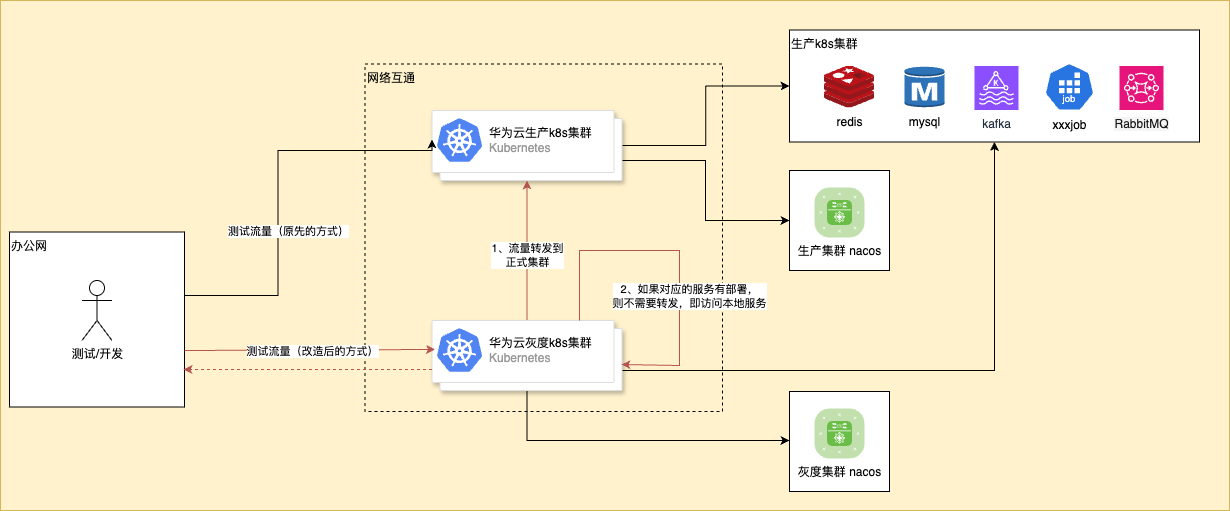

The diagram above was exported from draw.io. Its source (the exported page's mxGraphModel, read from the mxfile embedded in the PNG):
<mxGraphModel dx="1674" dy="758" grid="1" gridSize="10" guides="1" tooltips="1" connect="1" arrows="1" fold="1" page="1" pageScale="1" pageWidth="827" pageHeight="1169" math="0" shadow="0">
  <root>
    <mxCell id="0" />
    <mxCell id="1" parent="0" />
    <mxCell id="63gRPWyMB4gLz3Kyw68p-20" value="" style="rounded=0;whiteSpace=wrap;html=1;fillColor=#fff2cc;strokeColor=#d6b656;" vertex="1" parent="1">
      <mxGeometry x="60" y="120" width="1229" height="510" as="geometry" />
    </mxCell>
    <mxCell id="63gRPWyMB4gLz3Kyw68p-46" value="网络互通" style="rounded=0;whiteSpace=wrap;html=1;fillColor=none;dashed=1;align=left;verticalAlign=top;" vertex="1" parent="1">
      <mxGeometry x="424.5" y="183.5" width="357.5" height="347.5" as="geometry" />
    </mxCell>
    <mxCell id="63gRPWyMB4gLz3Kyw68p-25" value="生产k8s集群" style="rounded=0;whiteSpace=wrap;html=1;align=left;verticalAlign=top;" vertex="1" parent="1">
      <mxGeometry x="849" y="149.5" width="410" height="112" as="geometry" />
    </mxCell>
    <mxCell id="63gRPWyMB4gLz3Kyw68p-2" value="办公网" style="whiteSpace=wrap;html=1;aspect=fixed;align=left;verticalAlign=top;" vertex="1" parent="1">
      <mxGeometry x="69" y="351.5" width="175" height="175" as="geometry" />
    </mxCell>
    <mxCell id="63gRPWyMB4gLz3Kyw68p-1" value="测试/开发" style="shape=umlActor;verticalLabelPosition=bottom;verticalAlign=top;html=1;outlineConnect=0;" vertex="1" parent="1">
      <mxGeometry x="141.5" y="400" width="30" height="60" as="geometry" />
    </mxCell>
    <mxCell id="63gRPWyMB4gLz3Kyw68p-30" style="edgeStyle=orthogonalEdgeStyle;rounded=0;orthogonalLoop=1;jettySize=auto;html=1;" edge="1" parent="1" source="63gRPWyMB4gLz3Kyw68p-5" target="63gRPWyMB4gLz3Kyw68p-25">
      <mxGeometry relative="1" as="geometry" />
    </mxCell>
    <mxCell id="63gRPWyMB4gLz3Kyw68p-43" style="edgeStyle=orthogonalEdgeStyle;rounded=0;orthogonalLoop=1;jettySize=auto;html=1;entryX=0;entryY=0.5;entryDx=0;entryDy=0;" edge="1" parent="1" source="63gRPWyMB4gLz3Kyw68p-5" target="63gRPWyMB4gLz3Kyw68p-37">
      <mxGeometry relative="1" as="geometry">
        <Array as="points">
          <mxPoint x="765" y="280" />
          <mxPoint x="765" y="340" />
        </Array>
      </mxGeometry>
    </mxCell>
    <mxCell id="63gRPWyMB4gLz3Kyw68p-5" value="" style="shape=mxgraph.gcp2.doubleRect;strokeColor=#dddddd;shadow=1;strokeWidth=1;" vertex="1" parent="1">
      <mxGeometry x="491.5" y="230" width="190" height="70" as="geometry" />
    </mxCell>
    <mxCell id="63gRPWyMB4gLz3Kyw68p-6" value="&lt;font color=&quot;#000000&quot;&gt;华为云生产k8s集群&lt;/font&gt;&lt;br&gt;Kubernetes" style="sketch=0;dashed=0;connectable=0;html=1;fillColor=#5184F3;strokeColor=none;shape=mxgraph.gcp2.kubernetes_logo;part=1;labelPosition=right;verticalLabelPosition=middle;align=left;verticalAlign=middle;spacingLeft=5;fontColor=#999999;fontSize=12;" vertex="1" parent="63gRPWyMB4gLz3Kyw68p-5">
      <mxGeometry width="45" height="43.65" relative="1" as="geometry">
        <mxPoint x="5" y="7.675000000000001" as="offset" />
      </mxGeometry>
    </mxCell>
    <mxCell id="63gRPWyMB4gLz3Kyw68p-7" style="edgeStyle=orthogonalEdgeStyle;rounded=0;orthogonalLoop=1;jettySize=auto;html=1;entryX=0;entryY=0.414;entryDx=0;entryDy=0;entryPerimeter=0;" edge="1" parent="1" source="63gRPWyMB4gLz3Kyw68p-2" target="63gRPWyMB4gLz3Kyw68p-5">
      <mxGeometry relative="1" as="geometry">
        <Array as="points">
          <mxPoint x="337.5" y="415" />
          <mxPoint x="337.5" y="270" />
        </Array>
      </mxGeometry>
    </mxCell>
    <mxCell id="63gRPWyMB4gLz3Kyw68p-9" value="测试流量（原先的方式）" style="edgeLabel;html=1;align=center;verticalAlign=middle;resizable=0;points=[];" vertex="1" connectable="0" parent="63gRPWyMB4gLz3Kyw68p-7">
      <mxGeometry x="-0.6902" y="-1" relative="1" as="geometry">
        <mxPoint x="40" y="-66" as="offset" />
      </mxGeometry>
    </mxCell>
    <mxCell id="63gRPWyMB4gLz3Kyw68p-14" style="edgeStyle=orthogonalEdgeStyle;rounded=0;orthogonalLoop=1;jettySize=auto;html=1;entryX=0.5;entryY=1;entryDx=0;entryDy=0;fillColor=#f8cecc;strokeColor=#b85450;" edge="1" parent="1" source="63gRPWyMB4gLz3Kyw68p-10" target="63gRPWyMB4gLz3Kyw68p-5">
      <mxGeometry relative="1" as="geometry" />
    </mxCell>
    <mxCell id="63gRPWyMB4gLz3Kyw68p-15" value="1、流量转发到&lt;div&gt;正式集群&lt;/div&gt;" style="edgeLabel;html=1;align=center;verticalAlign=middle;resizable=0;points=[];" vertex="1" connectable="0" parent="63gRPWyMB4gLz3Kyw68p-14">
      <mxGeometry x="-0.0571" relative="1" as="geometry">
        <mxPoint as="offset" />
      </mxGeometry>
    </mxCell>
    <mxCell id="63gRPWyMB4gLz3Kyw68p-44" style="edgeStyle=orthogonalEdgeStyle;rounded=0;orthogonalLoop=1;jettySize=auto;html=1;" edge="1" parent="1" source="63gRPWyMB4gLz3Kyw68p-10" target="63gRPWyMB4gLz3Kyw68p-39">
      <mxGeometry relative="1" as="geometry">
        <Array as="points">
          <mxPoint x="587" y="560" />
        </Array>
      </mxGeometry>
    </mxCell>
    <mxCell id="63gRPWyMB4gLz3Kyw68p-45" style="edgeStyle=orthogonalEdgeStyle;rounded=0;orthogonalLoop=1;jettySize=auto;html=1;" edge="1" parent="1" source="63gRPWyMB4gLz3Kyw68p-10" target="63gRPWyMB4gLz3Kyw68p-25">
      <mxGeometry relative="1" as="geometry">
        <Array as="points">
          <mxPoint x="1054" y="490" />
        </Array>
      </mxGeometry>
    </mxCell>
    <mxCell id="63gRPWyMB4gLz3Kyw68p-10" value="" style="shape=mxgraph.gcp2.doubleRect;strokeColor=#dddddd;shadow=1;strokeWidth=1;" vertex="1" parent="1">
      <mxGeometry x="491.5" y="440" width="190" height="70" as="geometry" />
    </mxCell>
    <mxCell id="63gRPWyMB4gLz3Kyw68p-11" value="&lt;font color=&quot;#000000&quot;&gt;华为云灰度k8s集群&lt;/font&gt;&lt;br&gt;Kubernetes" style="sketch=0;dashed=0;connectable=0;html=1;fillColor=#5184F3;strokeColor=none;shape=mxgraph.gcp2.kubernetes_logo;part=1;labelPosition=right;verticalLabelPosition=middle;align=left;verticalAlign=middle;spacingLeft=5;fontColor=#999999;fontSize=12;" vertex="1" parent="63gRPWyMB4gLz3Kyw68p-10">
      <mxGeometry width="45" height="43.65" relative="1" as="geometry">
        <mxPoint x="5" y="7.675000000000001" as="offset" />
      </mxGeometry>
    </mxCell>
    <mxCell id="63gRPWyMB4gLz3Kyw68p-12" value="" style="endArrow=classic;html=1;rounded=0;entryX=0.016;entryY=0.414;entryDx=0;entryDy=0;entryPerimeter=0;fillColor=#f8cecc;strokeColor=#b85450;" edge="1" parent="1" target="63gRPWyMB4gLz3Kyw68p-10">
      <mxGeometry width="50" height="50" relative="1" as="geometry">
        <mxPoint x="244" y="470" as="sourcePoint" />
        <mxPoint x="294" y="420" as="targetPoint" />
      </mxGeometry>
    </mxCell>
    <mxCell id="63gRPWyMB4gLz3Kyw68p-13" value="测试流量（改造后的方式）" style="edgeLabel;html=1;align=center;verticalAlign=middle;resizable=0;points=[];" vertex="1" connectable="0" parent="63gRPWyMB4gLz3Kyw68p-12">
      <mxGeometry x="0.0122" y="-1" relative="1" as="geometry">
        <mxPoint as="offset" />
      </mxGeometry>
    </mxCell>
    <mxCell id="63gRPWyMB4gLz3Kyw68p-17" value="" style="endArrow=classic;html=1;rounded=0;edgeStyle=orthogonalEdgeStyle;entryX=0.997;entryY=0.629;entryDx=0;entryDy=0;entryPerimeter=0;fillColor=#f8cecc;strokeColor=#b85450;" edge="1" parent="1" target="63gRPWyMB4gLz3Kyw68p-10">
      <mxGeometry width="50" height="50" relative="1" as="geometry">
        <mxPoint x="639" y="440" as="sourcePoint" />
        <mxPoint x="701.5" y="485" as="targetPoint" />
        <Array as="points">
          <mxPoint x="639" y="370" />
          <mxPoint x="739" y="370" />
          <mxPoint x="739" y="485" />
        </Array>
      </mxGeometry>
    </mxCell>
    <mxCell id="63gRPWyMB4gLz3Kyw68p-18" value="2、如果对应的服务有部署，&lt;div&gt;则不需要转发，即访问本地服务&lt;/div&gt;" style="edgeLabel;html=1;align=center;verticalAlign=middle;resizable=0;points=[];" vertex="1" connectable="0" parent="63gRPWyMB4gLz3Kyw68p-17">
      <mxGeometry x="0.3117" y="-3" relative="1" as="geometry">
        <mxPoint x="12" y="-10" as="offset" />
      </mxGeometry>
    </mxCell>
    <mxCell id="63gRPWyMB4gLz3Kyw68p-19" style="edgeStyle=orthogonalEdgeStyle;rounded=0;orthogonalLoop=1;jettySize=auto;html=1;entryX=0.994;entryY=0.883;entryDx=0;entryDy=0;entryPerimeter=0;dashed=1;fillColor=#f8cecc;strokeColor=#b85450;" edge="1" parent="1">
      <mxGeometry relative="1" as="geometry">
        <mxPoint x="491.5" y="489" as="sourcePoint" />
        <mxPoint x="242.95000000000005" y="489.0250000000001" as="targetPoint" />
        <Array as="points">
          <mxPoint x="429" y="489" />
          <mxPoint x="429" y="489" />
        </Array>
      </mxGeometry>
    </mxCell>
    <mxCell id="63gRPWyMB4gLz3Kyw68p-21" value="redis" style="image;sketch=0;aspect=fixed;html=1;points=[];align=center;fontSize=12;image=img/lib/mscae/Cache_Redis_Product.svg;" vertex="1" parent="1">
      <mxGeometry x="884" y="185.5" width="50" height="42" as="geometry" />
    </mxCell>
    <mxCell id="63gRPWyMB4gLz3Kyw68p-22" value="mysql" style="outlineConnect=0;dashed=0;verticalLabelPosition=bottom;verticalAlign=top;align=center;html=1;shape=mxgraph.aws3.rds_db_instance;fillColor=#2E73B8;gradientColor=none;" vertex="1" parent="1">
      <mxGeometry x="964" y="185.5" width="40" height="42" as="geometry" />
    </mxCell>
    <mxCell id="63gRPWyMB4gLz3Kyw68p-23" value="kafka" style="sketch=0;points=[[0,0,0],[0.25,0,0],[0.5,0,0],[0.75,0,0],[1,0,0],[0,1,0],[0.25,1,0],[0.5,1,0],[0.75,1,0],[1,1,0],[0,0.25,0],[0,0.5,0],[0,0.75,0],[1,0.25,0],[1,0.5,0],[1,0.75,0]];outlineConnect=0;fontColor=#232F3E;fillColor=#8C4FFF;strokeColor=#ffffff;dashed=0;verticalLabelPosition=bottom;verticalAlign=top;align=center;html=1;fontSize=12;fontStyle=0;aspect=fixed;shape=mxgraph.aws4.resourceIcon;resIcon=mxgraph.aws4.managed_streaming_for_kafka;" vertex="1" parent="1">
      <mxGeometry x="1034" y="185.5" width="44" height="44" as="geometry" />
    </mxCell>
    <mxCell id="63gRPWyMB4gLz3Kyw68p-29" value="xxxjob" style="aspect=fixed;sketch=0;html=1;dashed=0;whitespace=wrap;verticalLabelPosition=bottom;verticalAlign=top;fillColor=#2875E2;strokeColor=#ffffff;points=[[0.005,0.63,0],[0.1,0.2,0],[0.9,0.2,0],[0.5,0,0],[0.995,0.63,0],[0.72,0.99,0],[0.5,1,0],[0.28,0.99,0]];shape=mxgraph.kubernetes.icon2;kubernetesLabel=1;prIcon=job" vertex="1" parent="1">
      <mxGeometry x="1104" y="182.5" width="50" height="48" as="geometry" />
    </mxCell>
    <mxCell id="63gRPWyMB4gLz3Kyw68p-34" value="&lt;span style=&quot;color: rgb(25, 25, 25); font-family: Helvetica, Arial, PingFangSC-Regular, &amp;quot;Hiragino Sans GB&amp;quot;, &amp;quot;Microsoft YaHei&amp;quot;, 微软雅黑, &amp;quot;Microsoft JhengHei&amp;quot;; text-align: left; text-wrap: wrap; background-color: rgb(245, 245, 245);&quot;&gt;&lt;font style=&quot;font-size: 12px;&quot;&gt;RabbitMQ&lt;/font&gt;&lt;/span&gt;" style="sketch=0;points=[[0,0,0],[0.25,0,0],[0.5,0,0],[0.75,0,0],[1,0,0],[0,1,0],[0.25,1,0],[0.5,1,0],[0.75,1,0],[1,1,0],[0,0.25,0],[0,0.5,0],[0,0.75,0],[1,0.25,0],[1,0.5,0],[1,0.75,0]];outlineConnect=0;fontColor=#232F3E;fillColor=#E7157B;strokeColor=#ffffff;dashed=0;verticalLabelPosition=bottom;verticalAlign=top;align=center;html=1;fontSize=12;fontStyle=0;aspect=fixed;shape=mxgraph.aws4.resourceIcon;resIcon=mxgraph.aws4.mq;" vertex="1" parent="1">
      <mxGeometry x="1179" y="185.5" width="44" height="44" as="geometry" />
    </mxCell>
    <mxCell id="63gRPWyMB4gLz3Kyw68p-41" value="" style="group" vertex="1" connectable="0" parent="1">
      <mxGeometry x="849" y="290" width="100" height="100" as="geometry" />
    </mxCell>
    <mxCell id="63gRPWyMB4gLz3Kyw68p-37" value="" style="rounded=0;whiteSpace=wrap;html=1;" vertex="1" parent="63gRPWyMB4gLz3Kyw68p-41">
      <mxGeometry width="100" height="100" as="geometry" />
    </mxCell>
    <mxCell id="63gRPWyMB4gLz3Kyw68p-31" value="生产集群 nacos" style="verticalLabelPosition=bottom;sketch=0;html=1;fillColor=#6ABD46;strokeColor=#ffffff;verticalAlign=top;align=center;points=[[0.085,0.085,0],[0.915,0.085,0],[0.915,0.915,0],[0.085,0.915,0],[0.25,0,0],[0.5,0,0],[0.75,0,0],[1,0.25,0],[1,0.5,0],[1,0.75,0],[0.75,1,0],[0.5,1,0],[0.25,1,0],[0,0.75,0],[0,0.5,0],[0,0.25,0]];pointerEvents=1;shape=mxgraph.cisco_safe.compositeIcon;bgIcon=mxgraph.cisco_safe.architecture.generic_appliance;resIcon=mxgraph.cisco_safe.architecture.nexus_data_center_switch;" vertex="1" parent="63gRPWyMB4gLz3Kyw68p-41">
      <mxGeometry x="25" y="17" width="50" height="50" as="geometry" />
    </mxCell>
    <mxCell id="63gRPWyMB4gLz3Kyw68p-42" value="" style="group" vertex="1" connectable="0" parent="1">
      <mxGeometry x="849" y="511" width="100" height="100" as="geometry" />
    </mxCell>
    <mxCell id="63gRPWyMB4gLz3Kyw68p-39" value="" style="rounded=0;whiteSpace=wrap;html=1;" vertex="1" parent="63gRPWyMB4gLz3Kyw68p-42">
      <mxGeometry width="100" height="100" as="geometry" />
    </mxCell>
    <mxCell id="63gRPWyMB4gLz3Kyw68p-40" value="灰度集群 nacos" style="verticalLabelPosition=bottom;sketch=0;html=1;fillColor=#6ABD46;strokeColor=#ffffff;verticalAlign=top;align=center;points=[[0.085,0.085,0],[0.915,0.085,0],[0.915,0.915,0],[0.085,0.915,0],[0.25,0,0],[0.5,0,0],[0.75,0,0],[1,0.25,0],[1,0.5,0],[1,0.75,0],[0.75,1,0],[0.5,1,0],[0.25,1,0],[0,0.75,0],[0,0.5,0],[0,0.25,0]];pointerEvents=1;shape=mxgraph.cisco_safe.compositeIcon;bgIcon=mxgraph.cisco_safe.architecture.generic_appliance;resIcon=mxgraph.cisco_safe.architecture.nexus_data_center_switch;" vertex="1" parent="63gRPWyMB4gLz3Kyw68p-42">
      <mxGeometry x="25" y="17" width="50" height="50" as="geometry" />
    </mxCell>
  </root>
</mxGraphModel>